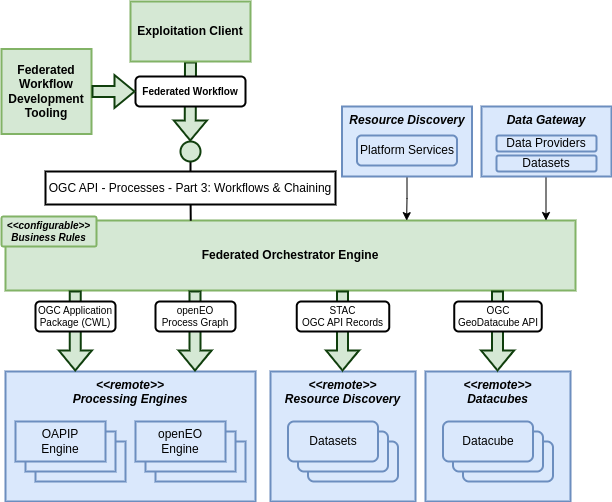

The diagram above was exported from draw.io. Its source (the exported page's mxGraphModel, read from the mxfile embedded in the PNG):
<mxGraphModel dx="1374" dy="838" grid="1" gridSize="10" guides="1" tooltips="1" connect="1" arrows="1" fold="1" page="1" pageScale="1" pageWidth="827" pageHeight="1169" math="0" shadow="0">
  <root>
    <mxCell id="sUQui3yn06AH5cz5fJDj-0" />
    <mxCell id="sUQui3yn06AH5cz5fJDj-1" parent="sUQui3yn06AH5cz5fJDj-0" />
    <mxCell id="LQY4dHZho2NGg6Lxwv4N-1" value="&amp;lt;&amp;lt;remote&amp;gt;&amp;gt;&lt;br&gt;Processing Engines" style="rounded=0;whiteSpace=wrap;html=1;arcSize=6;verticalAlign=top;fontStyle=3;fillColor=#dae8fc;strokeColor=#6c8ebf;strokeWidth=2;" parent="sUQui3yn06AH5cz5fJDj-1" vertex="1">
      <mxGeometry x="44" y="410" width="250" height="130" as="geometry" />
    </mxCell>
    <mxCell id="LQY4dHZho2NGg6Lxwv4N-8" value="" style="rounded=0;whiteSpace=wrap;html=1;fillColor=#dae8fc;strokeColor=#6c8ebf;strokeWidth=2;" parent="sUQui3yn06AH5cz5fJDj-1" vertex="1">
      <mxGeometry x="74" y="480" width="90" height="40" as="geometry" />
    </mxCell>
    <mxCell id="LQY4dHZho2NGg6Lxwv4N-0" value="Federated Orchestrator Engine" style="rounded=0;whiteSpace=wrap;html=1;fontStyle=1;fillColor=#d5e8d4;strokeColor=#82b366;strokeWidth=2;" parent="sUQui3yn06AH5cz5fJDj-1" vertex="1">
      <mxGeometry x="44" y="259" width="570" height="70" as="geometry" />
    </mxCell>
    <mxCell id="LQY4dHZho2NGg6Lxwv4N-7" value="" style="rounded=0;whiteSpace=wrap;html=1;fillColor=#dae8fc;strokeColor=#6c8ebf;strokeWidth=2;" parent="sUQui3yn06AH5cz5fJDj-1" vertex="1">
      <mxGeometry x="64" y="470" width="90" height="40" as="geometry" />
    </mxCell>
    <mxCell id="LQY4dHZho2NGg6Lxwv4N-2" value="OAPIP&lt;br&gt;Engine" style="rounded=0;whiteSpace=wrap;html=1;fillColor=#dae8fc;strokeColor=#6c8ebf;strokeWidth=2;" parent="sUQui3yn06AH5cz5fJDj-1" vertex="1">
      <mxGeometry x="54" y="460" width="90" height="40" as="geometry" />
    </mxCell>
    <mxCell id="LQY4dHZho2NGg6Lxwv4N-12" value="" style="rounded=0;whiteSpace=wrap;html=1;fillColor=#dae8fc;strokeColor=#6c8ebf;strokeWidth=2;" parent="sUQui3yn06AH5cz5fJDj-1" vertex="1">
      <mxGeometry x="194" y="480" width="90" height="40" as="geometry" />
    </mxCell>
    <mxCell id="LQY4dHZho2NGg6Lxwv4N-13" value="" style="rounded=0;whiteSpace=wrap;html=1;fillColor=#dae8fc;strokeColor=#6c8ebf;strokeWidth=2;" parent="sUQui3yn06AH5cz5fJDj-1" vertex="1">
      <mxGeometry x="184" y="470" width="90" height="40" as="geometry" />
    </mxCell>
    <mxCell id="LQY4dHZho2NGg6Lxwv4N-14" value="openEO&lt;br&gt;Engine" style="rounded=0;whiteSpace=wrap;html=1;fillColor=#dae8fc;strokeColor=#6c8ebf;strokeWidth=2;" parent="sUQui3yn06AH5cz5fJDj-1" vertex="1">
      <mxGeometry x="174" y="460" width="90" height="40" as="geometry" />
    </mxCell>
    <mxCell id="LQY4dHZho2NGg6Lxwv4N-18" value="&amp;lt;&amp;lt;remote&amp;gt;&amp;gt;&lt;br&gt;Resource Discovery" style="rounded=0;whiteSpace=wrap;html=1;arcSize=6;verticalAlign=top;fontStyle=3;fillColor=#dae8fc;strokeColor=#6c8ebf;strokeWidth=2;" parent="sUQui3yn06AH5cz5fJDj-1" vertex="1">
      <mxGeometry x="309" y="410" width="145" height="130" as="geometry" />
    </mxCell>
    <mxCell id="LQY4dHZho2NGg6Lxwv4N-19" value="" style="rounded=1;whiteSpace=wrap;html=1;fillColor=#dae8fc;strokeColor=#6c8ebf;strokeWidth=2;" parent="sUQui3yn06AH5cz5fJDj-1" vertex="1">
      <mxGeometry x="346.5" y="480" width="90" height="40" as="geometry" />
    </mxCell>
    <mxCell id="LQY4dHZho2NGg6Lxwv4N-20" value="" style="rounded=1;whiteSpace=wrap;html=1;fillColor=#dae8fc;strokeColor=#6c8ebf;strokeWidth=2;" parent="sUQui3yn06AH5cz5fJDj-1" vertex="1">
      <mxGeometry x="336.5" y="470" width="90" height="40" as="geometry" />
    </mxCell>
    <mxCell id="LQY4dHZho2NGg6Lxwv4N-21" value="Datasets" style="rounded=1;whiteSpace=wrap;html=1;fillColor=#dae8fc;strokeColor=#6c8ebf;strokeWidth=2;" parent="sUQui3yn06AH5cz5fJDj-1" vertex="1">
      <mxGeometry x="326.5" y="460" width="90" height="40" as="geometry" />
    </mxCell>
    <mxCell id="sUwzyxw48p0cCROk6-S5-13" style="edgeStyle=orthogonalEdgeStyle;rounded=0;orthogonalLoop=1;jettySize=auto;html=1;entryX=0.802;entryY=0.002;entryDx=0;entryDy=0;entryPerimeter=0;" parent="sUQui3yn06AH5cz5fJDj-1" source="LQY4dHZho2NGg6Lxwv4N-22" edge="1">
      <mxGeometry relative="1" as="geometry">
        <mxPoint x="445.1400000000001" y="259.1400000000001" as="targetPoint" />
      </mxGeometry>
    </mxCell>
    <mxCell id="LQY4dHZho2NGg6Lxwv4N-22" value="Resource Discovery" style="rounded=0;whiteSpace=wrap;html=1;arcSize=6;verticalAlign=top;fontStyle=3;fillColor=#dae8fc;strokeColor=#6c8ebf;strokeWidth=2;" parent="sUQui3yn06AH5cz5fJDj-1" vertex="1">
      <mxGeometry x="380.5" y="145" width="130" height="70" as="geometry" />
    </mxCell>
    <mxCell id="LQY4dHZho2NGg6Lxwv4N-23" value="Platform Services" style="rounded=1;whiteSpace=wrap;html=1;fillColor=#dae8fc;strokeColor=#6c8ebf;strokeWidth=2;" parent="sUQui3yn06AH5cz5fJDj-1" vertex="1">
      <mxGeometry x="395.5" y="174" width="100" height="30" as="geometry" />
    </mxCell>
    <mxCell id="sUwzyxw48p0cCROk6-S5-12" style="edgeStyle=orthogonalEdgeStyle;rounded=0;orthogonalLoop=1;jettySize=auto;html=1;entryX=0.325;entryY=0.002;entryDx=0;entryDy=0;entryPerimeter=0;endArrow=none;endFill=0;strokeWidth=2;" parent="sUQui3yn06AH5cz5fJDj-1" source="LQY4dHZho2NGg6Lxwv4N-32" target="LQY4dHZho2NGg6Lxwv4N-0" edge="1">
      <mxGeometry relative="1" as="geometry" />
    </mxCell>
    <mxCell id="LQY4dHZho2NGg6Lxwv4N-32" value="" style="ellipse;whiteSpace=wrap;html=1;aspect=fixed;fillColor=#d5e8d4;strokeColor=#103F0D;strokeWidth=2;" parent="sUQui3yn06AH5cz5fJDj-1" vertex="1">
      <mxGeometry x="219" y="180" width="20" height="20" as="geometry" />
    </mxCell>
    <mxCell id="LQY4dHZho2NGg6Lxwv4N-33" value="OGC API - Processes - Part 3: Workflows &amp;amp; Chaining" style="rounded=0;whiteSpace=wrap;html=1;strokeWidth=2;fontStyle=0" parent="sUQui3yn06AH5cz5fJDj-1" vertex="1">
      <mxGeometry x="84" y="210" width="290" height="33" as="geometry" />
    </mxCell>
    <mxCell id="LQY4dHZho2NGg6Lxwv4N-34" value="" style="shape=flexArrow;endArrow=classic;html=1;rounded=0;entryX=0.25;entryY=0;entryDx=0;entryDy=0;exitX=0.25;exitY=1;exitDx=0;exitDy=0;fillColor=#d5e8d4;strokeColor=#103F0D;strokeWidth=2;" parent="sUQui3yn06AH5cz5fJDj-1" edge="1">
      <mxGeometry width="50" height="50" relative="1" as="geometry">
        <mxPoint x="113.75999999999999" y="329" as="sourcePoint" />
        <mxPoint x="113.75999999999999" y="410" as="targetPoint" />
      </mxGeometry>
    </mxCell>
    <mxCell id="LQY4dHZho2NGg6Lxwv4N-35" value="" style="shape=flexArrow;endArrow=classic;html=1;rounded=0;entryX=0.25;entryY=0;entryDx=0;entryDy=0;exitX=0.25;exitY=1;exitDx=0;exitDy=0;fillColor=#d5e8d4;strokeColor=#103F0D;strokeWidth=2;" parent="sUQui3yn06AH5cz5fJDj-1" edge="1">
      <mxGeometry width="50" height="50" relative="1" as="geometry">
        <mxPoint x="233.51999999999998" y="329" as="sourcePoint" />
        <mxPoint x="233.51999999999998" y="410" as="targetPoint" />
      </mxGeometry>
    </mxCell>
    <mxCell id="LQY4dHZho2NGg6Lxwv4N-37" value="OGC Application Package (CWL)" style="rounded=1;whiteSpace=wrap;html=1;fontSize=10;strokeWidth=2;" parent="sUQui3yn06AH5cz5fJDj-1" vertex="1">
      <mxGeometry x="74" y="340" width="80" height="30" as="geometry" />
    </mxCell>
    <mxCell id="LQY4dHZho2NGg6Lxwv4N-39" value="openEO&lt;br&gt;Process Graph" style="rounded=1;whiteSpace=wrap;html=1;fontSize=10;strokeWidth=2;" parent="sUQui3yn06AH5cz5fJDj-1" vertex="1">
      <mxGeometry x="194" y="340" width="80" height="30" as="geometry" />
    </mxCell>
    <mxCell id="LQY4dHZho2NGg6Lxwv4N-42" value="" style="shape=flexArrow;endArrow=classic;html=1;rounded=0;entryX=0.25;entryY=0;entryDx=0;entryDy=0;fillColor=#d5e8d4;strokeColor=#103F0D;strokeWidth=2;exitX=0.5;exitY=1;exitDx=0;exitDy=0;" parent="sUQui3yn06AH5cz5fJDj-1" source="0Zs4Bq-UQlQz2EMvIHTl-1" edge="1">
      <mxGeometry width="50" height="50" relative="1" as="geometry">
        <mxPoint x="223" y="100" as="sourcePoint" />
        <mxPoint x="228.76" y="180" as="targetPoint" />
      </mxGeometry>
    </mxCell>
    <mxCell id="LQY4dHZho2NGg6Lxwv4N-43" value="&amp;lt;&amp;lt;configurable&amp;gt;&amp;gt;&lt;br style=&quot;font-size: 10px;&quot;&gt;Business Rules" style="rounded=1;whiteSpace=wrap;html=1;arcSize=6;verticalAlign=middle;fontStyle=3;fontSize=10;fillColor=#d5e8d4;strokeColor=#82b366;strokeWidth=2;" parent="sUQui3yn06AH5cz5fJDj-1" vertex="1">
      <mxGeometry x="40" y="255" width="95" height="30" as="geometry" />
    </mxCell>
    <mxCell id="sUwzyxw48p0cCROk6-S5-0" value="&amp;lt;&amp;lt;remote&amp;gt;&amp;gt;&lt;br&gt;Datacubes" style="rounded=0;whiteSpace=wrap;html=1;arcSize=6;verticalAlign=top;fontStyle=3;fillColor=#dae8fc;strokeColor=#6c8ebf;strokeWidth=2;" parent="sUQui3yn06AH5cz5fJDj-1" vertex="1">
      <mxGeometry x="464" y="410" width="145" height="130" as="geometry" />
    </mxCell>
    <mxCell id="sUwzyxw48p0cCROk6-S5-1" value="" style="rounded=1;whiteSpace=wrap;html=1;fillColor=#dae8fc;strokeColor=#6c8ebf;strokeWidth=2;" parent="sUQui3yn06AH5cz5fJDj-1" vertex="1">
      <mxGeometry x="501.5" y="480" width="90" height="40" as="geometry" />
    </mxCell>
    <mxCell id="sUwzyxw48p0cCROk6-S5-2" value="" style="rounded=1;whiteSpace=wrap;html=1;fillColor=#dae8fc;strokeColor=#6c8ebf;strokeWidth=2;" parent="sUQui3yn06AH5cz5fJDj-1" vertex="1">
      <mxGeometry x="491.5" y="470" width="90" height="40" as="geometry" />
    </mxCell>
    <mxCell id="sUwzyxw48p0cCROk6-S5-3" value="Datacube" style="rounded=1;whiteSpace=wrap;html=1;fillColor=#dae8fc;strokeColor=#6c8ebf;strokeWidth=2;" parent="sUQui3yn06AH5cz5fJDj-1" vertex="1">
      <mxGeometry x="481.5" y="460" width="90" height="40" as="geometry" />
    </mxCell>
    <mxCell id="sUwzyxw48p0cCROk6-S5-4" value="" style="shape=flexArrow;endArrow=classic;html=1;rounded=0;entryX=0.25;entryY=0;entryDx=0;entryDy=0;exitX=0.25;exitY=1;exitDx=0;exitDy=0;fillColor=#d5e8d4;strokeColor=#103F0D;strokeWidth=2;" parent="sUQui3yn06AH5cz5fJDj-1" edge="1">
      <mxGeometry width="50" height="50" relative="1" as="geometry">
        <mxPoint x="381.02" y="329" as="sourcePoint" />
        <mxPoint x="381.02" y="410" as="targetPoint" />
      </mxGeometry>
    </mxCell>
    <mxCell id="sUwzyxw48p0cCROk6-S5-5" value="STAC&lt;br&gt;OGC API Records" style="rounded=1;whiteSpace=wrap;html=1;fontSize=10;strokeWidth=2;" parent="sUQui3yn06AH5cz5fJDj-1" vertex="1">
      <mxGeometry x="335.25" y="340" width="92.5" height="30" as="geometry" />
    </mxCell>
    <mxCell id="sUwzyxw48p0cCROk6-S5-6" value="" style="shape=flexArrow;endArrow=classic;html=1;rounded=0;entryX=0.25;entryY=0;entryDx=0;entryDy=0;exitX=0.25;exitY=1;exitDx=0;exitDy=0;fillColor=#d5e8d4;strokeColor=#103F0D;strokeWidth=2;" parent="sUQui3yn06AH5cz5fJDj-1" edge="1">
      <mxGeometry width="50" height="50" relative="1" as="geometry">
        <mxPoint x="536.02" y="329" as="sourcePoint" />
        <mxPoint x="536.02" y="410" as="targetPoint" />
      </mxGeometry>
    </mxCell>
    <mxCell id="sUwzyxw48p0cCROk6-S5-7" value="OGC GeoDatacube API" style="rounded=1;whiteSpace=wrap;html=1;fontSize=10;strokeWidth=2;" parent="sUQui3yn06AH5cz5fJDj-1" vertex="1">
      <mxGeometry x="492.75" y="340" width="87.5" height="30" as="geometry" />
    </mxCell>
    <mxCell id="0Zs4Bq-UQlQz2EMvIHTl-0" value="Federated Workflow Development Tooling" style="rounded=0;whiteSpace=wrap;html=1;fillColor=#d5e8d4;strokeColor=#82b366;fontStyle=1;strokeWidth=2;" parent="sUQui3yn06AH5cz5fJDj-1" vertex="1">
      <mxGeometry x="40" y="87.5" width="90" height="85" as="geometry" />
    </mxCell>
    <mxCell id="0Zs4Bq-UQlQz2EMvIHTl-1" value="Exploitation Client" style="rounded=0;whiteSpace=wrap;html=1;fillColor=#d5e8d4;strokeColor=#82b366;fontStyle=1;strokeWidth=2;" parent="sUQui3yn06AH5cz5fJDj-1" vertex="1">
      <mxGeometry x="169" y="40" width="120" height="60" as="geometry" />
    </mxCell>
    <mxCell id="LQY4dHZho2NGg6Lxwv4N-41" value="Federated Workflow" style="rounded=1;whiteSpace=wrap;html=1;fontSize=10;strokeWidth=2;fontStyle=1" parent="sUQui3yn06AH5cz5fJDj-1" vertex="1">
      <mxGeometry x="174" y="115" width="110" height="30" as="geometry" />
    </mxCell>
    <mxCell id="0Zs4Bq-UQlQz2EMvIHTl-2" value="" style="shape=flexArrow;endArrow=classic;html=1;rounded=0;fillColor=#d5e8d4;strokeColor=#103F0D;strokeWidth=2;exitX=1;exitY=0.5;exitDx=0;exitDy=0;entryX=0;entryY=0.5;entryDx=0;entryDy=0;" parent="sUQui3yn06AH5cz5fJDj-1" source="0Zs4Bq-UQlQz2EMvIHTl-0" target="LQY4dHZho2NGg6Lxwv4N-41" edge="1">
      <mxGeometry width="50" height="50" relative="1" as="geometry">
        <mxPoint x="239" y="110" as="sourcePoint" />
        <mxPoint x="383" y="110" as="targetPoint" />
      </mxGeometry>
    </mxCell>
    <mxCell id="aQy7AJJYibHnK07I-jNw-0" style="edgeStyle=orthogonalEdgeStyle;rounded=0;orthogonalLoop=1;jettySize=auto;html=1;entryX=0.802;entryY=0.002;entryDx=0;entryDy=0;entryPerimeter=0;" edge="1" parent="sUQui3yn06AH5cz5fJDj-1" source="aQy7AJJYibHnK07I-jNw-1">
      <mxGeometry relative="1" as="geometry">
        <mxPoint x="584.5" y="259" as="targetPoint" />
      </mxGeometry>
    </mxCell>
    <mxCell id="aQy7AJJYibHnK07I-jNw-1" value="Data Gateway" style="rounded=0;whiteSpace=wrap;html=1;arcSize=6;verticalAlign=top;fontStyle=3;fillColor=#dae8fc;strokeColor=#6c8ebf;strokeWidth=2;" vertex="1" parent="sUQui3yn06AH5cz5fJDj-1">
      <mxGeometry x="520" y="145" width="130" height="70" as="geometry" />
    </mxCell>
    <mxCell id="aQy7AJJYibHnK07I-jNw-2" value="Data Providers" style="rounded=1;whiteSpace=wrap;html=1;fillColor=#dae8fc;strokeColor=#6c8ebf;strokeWidth=2;" vertex="1" parent="sUQui3yn06AH5cz5fJDj-1">
      <mxGeometry x="535" y="174" width="100" height="16" as="geometry" />
    </mxCell>
    <mxCell id="aQy7AJJYibHnK07I-jNw-3" value="Datasets" style="rounded=1;whiteSpace=wrap;html=1;fillColor=#dae8fc;strokeColor=#6c8ebf;strokeWidth=2;" vertex="1" parent="sUQui3yn06AH5cz5fJDj-1">
      <mxGeometry x="535" y="194" width="100" height="16" as="geometry" />
    </mxCell>
  </root>
</mxGraphModel>